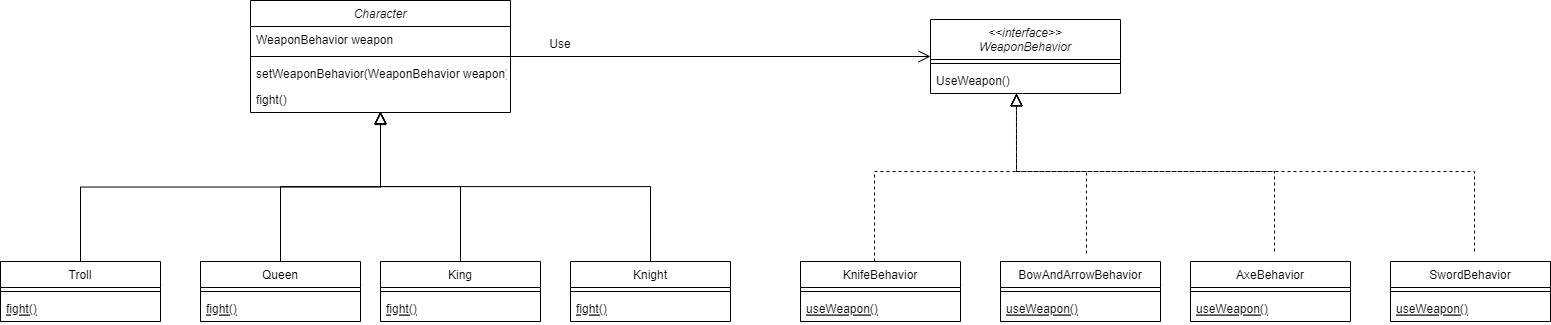

The diagram above was exported from draw.io. Its source (the exported page's mxGraphModel, read from the mxfile embedded in the PNG):
<mxGraphModel dx="2424" dy="842" grid="1" gridSize="10" guides="1" tooltips="1" connect="1" arrows="1" fold="1" page="1" pageScale="1" pageWidth="827" pageHeight="1169" math="0" shadow="0">
  <root>
    <mxCell id="WIyWlLk6GJQsqaUBKTNV-0" />
    <mxCell id="WIyWlLk6GJQsqaUBKTNV-1" parent="WIyWlLk6GJQsqaUBKTNV-0" />
    <mxCell id="d3PXQybuHPjwQeR7MtoP-26" style="edgeStyle=orthogonalEdgeStyle;rounded=0;orthogonalLoop=1;jettySize=auto;html=1;entryX=0;entryY=0.5;entryDx=0;entryDy=0;endArrow=open;endFill=0;endSize=10;" edge="1" parent="WIyWlLk6GJQsqaUBKTNV-1" source="zkfFHV4jXpPFQw0GAbJ--0" target="d3PXQybuHPjwQeR7MtoP-22">
      <mxGeometry relative="1" as="geometry" />
    </mxCell>
    <mxCell id="zkfFHV4jXpPFQw0GAbJ--0" value="Character" style="swimlane;fontStyle=2;align=center;verticalAlign=top;childLayout=stackLayout;horizontal=1;startSize=26;horizontalStack=0;resizeParent=1;resizeLast=0;collapsible=1;marginBottom=0;rounded=0;shadow=0;strokeWidth=1;" parent="WIyWlLk6GJQsqaUBKTNV-1" vertex="1">
      <mxGeometry x="170" y="99" width="260" height="112" as="geometry">
        <mxRectangle x="230" y="140" width="160" height="26" as="alternateBounds" />
      </mxGeometry>
    </mxCell>
    <mxCell id="zkfFHV4jXpPFQw0GAbJ--1" value="WeaponBehavior weapon" style="text;align=left;verticalAlign=top;spacingLeft=4;spacingRight=4;overflow=hidden;rotatable=0;points=[[0,0.5],[1,0.5]];portConstraint=eastwest;" parent="zkfFHV4jXpPFQw0GAbJ--0" vertex="1">
      <mxGeometry y="26" width="260" height="26" as="geometry" />
    </mxCell>
    <mxCell id="zkfFHV4jXpPFQw0GAbJ--4" value="" style="line;html=1;strokeWidth=1;align=left;verticalAlign=middle;spacingTop=-1;spacingLeft=3;spacingRight=3;rotatable=0;labelPosition=right;points=[];portConstraint=eastwest;" parent="zkfFHV4jXpPFQw0GAbJ--0" vertex="1">
      <mxGeometry y="52" width="260" height="8" as="geometry" />
    </mxCell>
    <mxCell id="zkfFHV4jXpPFQw0GAbJ--5" value="setWeaponBehavior(WeaponBehavior weapon)" style="text;align=left;verticalAlign=top;spacingLeft=4;spacingRight=4;overflow=hidden;rotatable=0;points=[[0,0.5],[1,0.5]];portConstraint=eastwest;" parent="zkfFHV4jXpPFQw0GAbJ--0" vertex="1">
      <mxGeometry y="60" width="260" height="26" as="geometry" />
    </mxCell>
    <mxCell id="d3PXQybuHPjwQeR7MtoP-45" value="fight()" style="text;align=left;verticalAlign=top;spacingLeft=4;spacingRight=4;overflow=hidden;rotatable=0;points=[[0,0.5],[1,0.5]];portConstraint=eastwest;" vertex="1" parent="zkfFHV4jXpPFQw0GAbJ--0">
      <mxGeometry y="86" width="260" height="26" as="geometry" />
    </mxCell>
    <mxCell id="d3PXQybuHPjwQeR7MtoP-10" style="edgeStyle=orthogonalEdgeStyle;rounded=0;orthogonalLoop=1;jettySize=auto;html=1;endArrow=block;endFill=0;endSize=10;exitX=0.5;exitY=0;exitDx=0;exitDy=0;" edge="1" parent="WIyWlLk6GJQsqaUBKTNV-1" source="zkfFHV4jXpPFQw0GAbJ--6">
      <mxGeometry relative="1" as="geometry">
        <mxPoint x="300" y="210" as="targetPoint" />
      </mxGeometry>
    </mxCell>
    <mxCell id="zkfFHV4jXpPFQw0GAbJ--6" value="Queen" style="swimlane;fontStyle=0;align=center;verticalAlign=top;childLayout=stackLayout;horizontal=1;startSize=26;horizontalStack=0;resizeParent=1;resizeLast=0;collapsible=1;marginBottom=0;rounded=0;shadow=0;strokeWidth=1;" parent="WIyWlLk6GJQsqaUBKTNV-1" vertex="1">
      <mxGeometry x="120" y="360" width="160" height="60" as="geometry">
        <mxRectangle x="130" y="380" width="160" height="26" as="alternateBounds" />
      </mxGeometry>
    </mxCell>
    <mxCell id="zkfFHV4jXpPFQw0GAbJ--9" value="" style="line;html=1;strokeWidth=1;align=left;verticalAlign=middle;spacingTop=-1;spacingLeft=3;spacingRight=3;rotatable=0;labelPosition=right;points=[];portConstraint=eastwest;" parent="zkfFHV4jXpPFQw0GAbJ--6" vertex="1">
      <mxGeometry y="26" width="160" height="8" as="geometry" />
    </mxCell>
    <mxCell id="zkfFHV4jXpPFQw0GAbJ--10" value="fight()" style="text;align=left;verticalAlign=top;spacingLeft=4;spacingRight=4;overflow=hidden;rotatable=0;points=[[0,0.5],[1,0.5]];portConstraint=eastwest;fontStyle=4" parent="zkfFHV4jXpPFQw0GAbJ--6" vertex="1">
      <mxGeometry y="34" width="160" height="26" as="geometry" />
    </mxCell>
    <mxCell id="d3PXQybuHPjwQeR7MtoP-9" style="edgeStyle=orthogonalEdgeStyle;rounded=0;orthogonalLoop=1;jettySize=auto;html=1;exitX=0.5;exitY=0;exitDx=0;exitDy=0;endArrow=block;endFill=0;endSize=10;entryX=0.5;entryY=1;entryDx=0;entryDy=0;" edge="1" parent="WIyWlLk6GJQsqaUBKTNV-1" source="d3PXQybuHPjwQeR7MtoP-0" target="zkfFHV4jXpPFQw0GAbJ--0">
      <mxGeometry relative="1" as="geometry">
        <mxPoint x="160" y="260" as="targetPoint" />
      </mxGeometry>
    </mxCell>
    <mxCell id="d3PXQybuHPjwQeR7MtoP-0" value="Troll" style="swimlane;fontStyle=0;align=center;verticalAlign=top;childLayout=stackLayout;horizontal=1;startSize=26;horizontalStack=0;resizeParent=1;resizeLast=0;collapsible=1;marginBottom=0;rounded=0;shadow=0;strokeWidth=1;" vertex="1" parent="WIyWlLk6GJQsqaUBKTNV-1">
      <mxGeometry x="-80" y="360" width="160" height="60" as="geometry">
        <mxRectangle x="130" y="380" width="160" height="26" as="alternateBounds" />
      </mxGeometry>
    </mxCell>
    <mxCell id="d3PXQybuHPjwQeR7MtoP-1" value="" style="line;html=1;strokeWidth=1;align=left;verticalAlign=middle;spacingTop=-1;spacingLeft=3;spacingRight=3;rotatable=0;labelPosition=right;points=[];portConstraint=eastwest;" vertex="1" parent="d3PXQybuHPjwQeR7MtoP-0">
      <mxGeometry y="26" width="160" height="8" as="geometry" />
    </mxCell>
    <mxCell id="d3PXQybuHPjwQeR7MtoP-2" value="fight()" style="text;align=left;verticalAlign=top;spacingLeft=4;spacingRight=4;overflow=hidden;rotatable=0;points=[[0,0.5],[1,0.5]];portConstraint=eastwest;fontStyle=4" vertex="1" parent="d3PXQybuHPjwQeR7MtoP-0">
      <mxGeometry y="34" width="160" height="26" as="geometry" />
    </mxCell>
    <mxCell id="d3PXQybuHPjwQeR7MtoP-11" style="edgeStyle=orthogonalEdgeStyle;rounded=0;orthogonalLoop=1;jettySize=auto;html=1;endArrow=block;endFill=0;endSize=10;exitX=0.5;exitY=0;exitDx=0;exitDy=0;" edge="1" parent="WIyWlLk6GJQsqaUBKTNV-1" source="d3PXQybuHPjwQeR7MtoP-3">
      <mxGeometry relative="1" as="geometry">
        <mxPoint x="300" y="210" as="targetPoint" />
      </mxGeometry>
    </mxCell>
    <mxCell id="d3PXQybuHPjwQeR7MtoP-3" value="King" style="swimlane;fontStyle=0;align=center;verticalAlign=top;childLayout=stackLayout;horizontal=1;startSize=26;horizontalStack=0;resizeParent=1;resizeLast=0;collapsible=1;marginBottom=0;rounded=0;shadow=0;strokeWidth=1;" vertex="1" parent="WIyWlLk6GJQsqaUBKTNV-1">
      <mxGeometry x="300" y="360" width="160" height="60" as="geometry">
        <mxRectangle x="130" y="380" width="160" height="26" as="alternateBounds" />
      </mxGeometry>
    </mxCell>
    <mxCell id="d3PXQybuHPjwQeR7MtoP-4" value="" style="line;html=1;strokeWidth=1;align=left;verticalAlign=middle;spacingTop=-1;spacingLeft=3;spacingRight=3;rotatable=0;labelPosition=right;points=[];portConstraint=eastwest;" vertex="1" parent="d3PXQybuHPjwQeR7MtoP-3">
      <mxGeometry y="26" width="160" height="8" as="geometry" />
    </mxCell>
    <mxCell id="d3PXQybuHPjwQeR7MtoP-5" value="fight()" style="text;align=left;verticalAlign=top;spacingLeft=4;spacingRight=4;overflow=hidden;rotatable=0;points=[[0,0.5],[1,0.5]];portConstraint=eastwest;fontStyle=4" vertex="1" parent="d3PXQybuHPjwQeR7MtoP-3">
      <mxGeometry y="34" width="160" height="26" as="geometry" />
    </mxCell>
    <mxCell id="d3PXQybuHPjwQeR7MtoP-15" style="edgeStyle=orthogonalEdgeStyle;rounded=0;orthogonalLoop=1;jettySize=auto;html=1;endArrow=block;endFill=0;endSize=10;" edge="1" parent="WIyWlLk6GJQsqaUBKTNV-1">
      <mxGeometry relative="1" as="geometry">
        <mxPoint x="300" y="210" as="targetPoint" />
        <mxPoint x="570.0322580645161" y="365" as="sourcePoint" />
        <Array as="points">
          <mxPoint x="570" y="285" />
          <mxPoint x="300" y="285" />
        </Array>
      </mxGeometry>
    </mxCell>
    <mxCell id="d3PXQybuHPjwQeR7MtoP-12" value="Knight" style="swimlane;fontStyle=0;align=center;verticalAlign=top;childLayout=stackLayout;horizontal=1;startSize=26;horizontalStack=0;resizeParent=1;resizeLast=0;collapsible=1;marginBottom=0;rounded=0;shadow=0;strokeWidth=1;" vertex="1" parent="WIyWlLk6GJQsqaUBKTNV-1">
      <mxGeometry x="490" y="360" width="160" height="60" as="geometry">
        <mxRectangle x="130" y="380" width="160" height="26" as="alternateBounds" />
      </mxGeometry>
    </mxCell>
    <mxCell id="d3PXQybuHPjwQeR7MtoP-13" value="" style="line;html=1;strokeWidth=1;align=left;verticalAlign=middle;spacingTop=-1;spacingLeft=3;spacingRight=3;rotatable=0;labelPosition=right;points=[];portConstraint=eastwest;" vertex="1" parent="d3PXQybuHPjwQeR7MtoP-12">
      <mxGeometry y="26" width="160" height="8" as="geometry" />
    </mxCell>
    <mxCell id="d3PXQybuHPjwQeR7MtoP-14" value="fight()" style="text;align=left;verticalAlign=top;spacingLeft=4;spacingRight=4;overflow=hidden;rotatable=0;points=[[0,0.5],[1,0.5]];portConstraint=eastwest;fontStyle=4" vertex="1" parent="d3PXQybuHPjwQeR7MtoP-12">
      <mxGeometry y="34" width="160" height="26" as="geometry" />
    </mxCell>
    <mxCell id="d3PXQybuHPjwQeR7MtoP-22" value="&lt;&lt;interface&gt;&gt;&#10;WeaponBehavior" style="swimlane;fontStyle=2;align=center;verticalAlign=top;childLayout=stackLayout;horizontal=1;startSize=40;horizontalStack=0;resizeParent=1;resizeLast=0;collapsible=1;marginBottom=0;rounded=0;shadow=0;strokeWidth=1;" vertex="1" parent="WIyWlLk6GJQsqaUBKTNV-1">
      <mxGeometry x="850" y="118" width="190" height="74" as="geometry">
        <mxRectangle x="230" y="140" width="160" height="26" as="alternateBounds" />
      </mxGeometry>
    </mxCell>
    <mxCell id="d3PXQybuHPjwQeR7MtoP-24" value="" style="line;html=1;strokeWidth=1;align=left;verticalAlign=middle;spacingTop=-1;spacingLeft=3;spacingRight=3;rotatable=0;labelPosition=right;points=[];portConstraint=eastwest;" vertex="1" parent="d3PXQybuHPjwQeR7MtoP-22">
      <mxGeometry y="40" width="190" height="8" as="geometry" />
    </mxCell>
    <mxCell id="d3PXQybuHPjwQeR7MtoP-25" value="UseWeapon()" style="text;align=left;verticalAlign=top;spacingLeft=4;spacingRight=4;overflow=hidden;rotatable=0;points=[[0,0.5],[1,0.5]];portConstraint=eastwest;" vertex="1" parent="d3PXQybuHPjwQeR7MtoP-22">
      <mxGeometry y="48" width="190" height="26" as="geometry" />
    </mxCell>
    <mxCell id="d3PXQybuHPjwQeR7MtoP-27" value="Use" style="text;html=1;strokeColor=none;fillColor=none;align=center;verticalAlign=middle;whiteSpace=wrap;rounded=0;" vertex="1" parent="WIyWlLk6GJQsqaUBKTNV-1">
      <mxGeometry x="450" y="128" width="60" height="30" as="geometry" />
    </mxCell>
    <mxCell id="d3PXQybuHPjwQeR7MtoP-40" style="edgeStyle=orthogonalEdgeStyle;rounded=0;orthogonalLoop=1;jettySize=auto;html=1;entryX=0.484;entryY=1.019;entryDx=0;entryDy=0;entryPerimeter=0;endArrow=block;endFill=0;endSize=10;dashed=1;" edge="1" parent="WIyWlLk6GJQsqaUBKTNV-1">
      <mxGeometry relative="1" as="geometry">
        <mxPoint x="793.9999999999998" y="360" as="sourcePoint" />
        <mxPoint x="935.96" y="192.49400000000003" as="targetPoint" />
        <Array as="points">
          <mxPoint x="794" y="270" />
          <mxPoint x="936" y="270" />
        </Array>
      </mxGeometry>
    </mxCell>
    <mxCell id="d3PXQybuHPjwQeR7MtoP-28" value="KnifeBehavior" style="swimlane;fontStyle=0;align=center;verticalAlign=top;childLayout=stackLayout;horizontal=1;startSize=26;horizontalStack=0;resizeParent=1;resizeLast=0;collapsible=1;marginBottom=0;rounded=0;shadow=0;strokeWidth=1;" vertex="1" parent="WIyWlLk6GJQsqaUBKTNV-1">
      <mxGeometry x="720" y="360" width="160" height="60" as="geometry">
        <mxRectangle x="130" y="380" width="160" height="26" as="alternateBounds" />
      </mxGeometry>
    </mxCell>
    <mxCell id="d3PXQybuHPjwQeR7MtoP-29" value="" style="line;html=1;strokeWidth=1;align=left;verticalAlign=middle;spacingTop=-1;spacingLeft=3;spacingRight=3;rotatable=0;labelPosition=right;points=[];portConstraint=eastwest;" vertex="1" parent="d3PXQybuHPjwQeR7MtoP-28">
      <mxGeometry y="26" width="160" height="8" as="geometry" />
    </mxCell>
    <mxCell id="d3PXQybuHPjwQeR7MtoP-30" value="useWeapon()" style="text;align=left;verticalAlign=top;spacingLeft=4;spacingRight=4;overflow=hidden;rotatable=0;points=[[0,0.5],[1,0.5]];portConstraint=eastwest;fontStyle=4" vertex="1" parent="d3PXQybuHPjwQeR7MtoP-28">
      <mxGeometry y="34" width="160" height="26" as="geometry" />
    </mxCell>
    <mxCell id="d3PXQybuHPjwQeR7MtoP-42" style="edgeStyle=orthogonalEdgeStyle;rounded=0;orthogonalLoop=1;jettySize=auto;html=1;dashed=1;endArrow=block;endFill=0;endSize=10;" edge="1" parent="WIyWlLk6GJQsqaUBKTNV-1">
      <mxGeometry relative="1" as="geometry">
        <mxPoint x="936" y="192" as="targetPoint" />
        <mxPoint x="1006" y="352" as="sourcePoint" />
        <Array as="points">
          <mxPoint x="1006" y="270" />
          <mxPoint x="936" y="270" />
        </Array>
      </mxGeometry>
    </mxCell>
    <mxCell id="d3PXQybuHPjwQeR7MtoP-31" value="BowAndArrowBehavior" style="swimlane;fontStyle=0;align=center;verticalAlign=top;childLayout=stackLayout;horizontal=1;startSize=26;horizontalStack=0;resizeParent=1;resizeLast=0;collapsible=1;marginBottom=0;rounded=0;shadow=0;strokeWidth=1;" vertex="1" parent="WIyWlLk6GJQsqaUBKTNV-1">
      <mxGeometry x="920" y="360" width="160" height="60" as="geometry">
        <mxRectangle x="130" y="380" width="160" height="26" as="alternateBounds" />
      </mxGeometry>
    </mxCell>
    <mxCell id="d3PXQybuHPjwQeR7MtoP-32" value="" style="line;html=1;strokeWidth=1;align=left;verticalAlign=middle;spacingTop=-1;spacingLeft=3;spacingRight=3;rotatable=0;labelPosition=right;points=[];portConstraint=eastwest;" vertex="1" parent="d3PXQybuHPjwQeR7MtoP-31">
      <mxGeometry y="26" width="160" height="8" as="geometry" />
    </mxCell>
    <mxCell id="d3PXQybuHPjwQeR7MtoP-33" value="useWeapon()" style="text;align=left;verticalAlign=top;spacingLeft=4;spacingRight=4;overflow=hidden;rotatable=0;points=[[0,0.5],[1,0.5]];portConstraint=eastwest;fontStyle=4" vertex="1" parent="d3PXQybuHPjwQeR7MtoP-31">
      <mxGeometry y="34" width="160" height="26" as="geometry" />
    </mxCell>
    <mxCell id="d3PXQybuHPjwQeR7MtoP-43" style="edgeStyle=orthogonalEdgeStyle;rounded=0;orthogonalLoop=1;jettySize=auto;html=1;dashed=1;endArrow=block;endFill=0;endSize=10;exitX=0.5;exitY=0;exitDx=0;exitDy=0;" edge="1" parent="WIyWlLk6GJQsqaUBKTNV-1">
      <mxGeometry relative="1" as="geometry">
        <mxPoint x="936" y="192" as="targetPoint" />
        <mxPoint x="1194" y="350" as="sourcePoint" />
        <Array as="points">
          <mxPoint x="1194" y="270" />
          <mxPoint x="936" y="270" />
        </Array>
      </mxGeometry>
    </mxCell>
    <mxCell id="d3PXQybuHPjwQeR7MtoP-34" value="AxeBehavior" style="swimlane;fontStyle=0;align=center;verticalAlign=top;childLayout=stackLayout;horizontal=1;startSize=26;horizontalStack=0;resizeParent=1;resizeLast=0;collapsible=1;marginBottom=0;rounded=0;shadow=0;strokeWidth=1;" vertex="1" parent="WIyWlLk6GJQsqaUBKTNV-1">
      <mxGeometry x="1110" y="360" width="160" height="60" as="geometry">
        <mxRectangle x="130" y="380" width="160" height="26" as="alternateBounds" />
      </mxGeometry>
    </mxCell>
    <mxCell id="d3PXQybuHPjwQeR7MtoP-35" value="" style="line;html=1;strokeWidth=1;align=left;verticalAlign=middle;spacingTop=-1;spacingLeft=3;spacingRight=3;rotatable=0;labelPosition=right;points=[];portConstraint=eastwest;" vertex="1" parent="d3PXQybuHPjwQeR7MtoP-34">
      <mxGeometry y="26" width="160" height="8" as="geometry" />
    </mxCell>
    <mxCell id="d3PXQybuHPjwQeR7MtoP-36" value="useWeapon()" style="text;align=left;verticalAlign=top;spacingLeft=4;spacingRight=4;overflow=hidden;rotatable=0;points=[[0,0.5],[1,0.5]];portConstraint=eastwest;fontStyle=4" vertex="1" parent="d3PXQybuHPjwQeR7MtoP-34">
      <mxGeometry y="34" width="160" height="26" as="geometry" />
    </mxCell>
    <mxCell id="d3PXQybuHPjwQeR7MtoP-44" style="edgeStyle=orthogonalEdgeStyle;rounded=0;orthogonalLoop=1;jettySize=auto;html=1;dashed=1;endArrow=block;endFill=0;endSize=10;exitX=0.5;exitY=0;exitDx=0;exitDy=0;" edge="1" parent="WIyWlLk6GJQsqaUBKTNV-1">
      <mxGeometry relative="1" as="geometry">
        <mxPoint x="936" y="192" as="targetPoint" />
        <mxPoint x="1394.0000000000005" y="350" as="sourcePoint" />
        <Array as="points">
          <mxPoint x="1394" y="270" />
          <mxPoint x="936" y="270" />
        </Array>
      </mxGeometry>
    </mxCell>
    <mxCell id="d3PXQybuHPjwQeR7MtoP-37" value="SwordBehavior" style="swimlane;fontStyle=0;align=center;verticalAlign=top;childLayout=stackLayout;horizontal=1;startSize=26;horizontalStack=0;resizeParent=1;resizeLast=0;collapsible=1;marginBottom=0;rounded=0;shadow=0;strokeWidth=1;" vertex="1" parent="WIyWlLk6GJQsqaUBKTNV-1">
      <mxGeometry x="1310" y="360" width="160" height="60" as="geometry">
        <mxRectangle x="130" y="380" width="160" height="26" as="alternateBounds" />
      </mxGeometry>
    </mxCell>
    <mxCell id="d3PXQybuHPjwQeR7MtoP-38" value="" style="line;html=1;strokeWidth=1;align=left;verticalAlign=middle;spacingTop=-1;spacingLeft=3;spacingRight=3;rotatable=0;labelPosition=right;points=[];portConstraint=eastwest;" vertex="1" parent="d3PXQybuHPjwQeR7MtoP-37">
      <mxGeometry y="26" width="160" height="8" as="geometry" />
    </mxCell>
    <mxCell id="d3PXQybuHPjwQeR7MtoP-39" value="useWeapon()" style="text;align=left;verticalAlign=top;spacingLeft=4;spacingRight=4;overflow=hidden;rotatable=0;points=[[0,0.5],[1,0.5]];portConstraint=eastwest;fontStyle=4" vertex="1" parent="d3PXQybuHPjwQeR7MtoP-37">
      <mxGeometry y="34" width="160" height="26" as="geometry" />
    </mxCell>
  </root>
</mxGraphModel>